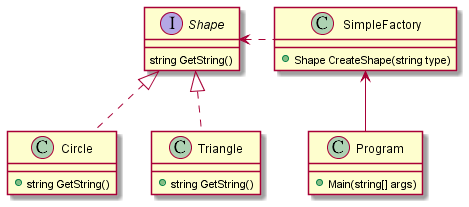

The diagram above was rendered by PlantUML. Its source (embedded in the PNG):
@startuml

interface Shape{
    string GetString()
}

class Circle implements Shape{
    +string GetString()
}
class Triangle implements Shape{
    +string GetString()
}

Shape <. SimpleFactory
class SimpleFactory{
    +Shape CreateShape(string type)
}

SimpleFactory <-- Program
class Program{
    +Main(string[] args)
}
@enduml